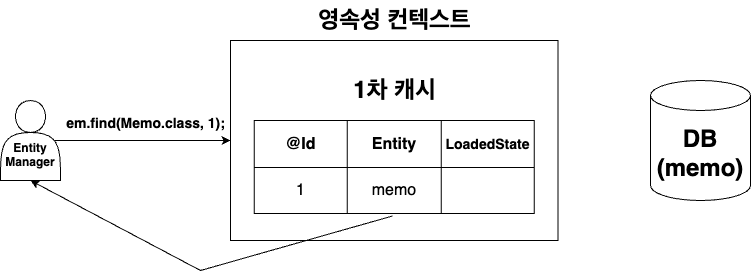

The diagram above was exported from draw.io. Its source (the exported page's mxGraphModel, read from the mxfile embedded in the PNG):
<mxGraphModel dx="1482" dy="827" grid="1" gridSize="10" guides="1" tooltips="1" connect="1" arrows="1" fold="1" page="1" pageScale="1" pageWidth="827" pageHeight="1169" math="0" shadow="0">
  <root>
    <mxCell id="0" />
    <mxCell id="1" parent="0" />
    <mxCell id="1xlyJLYFMKC8rkHW86Le-13" value="" style="rounded=0;whiteSpace=wrap;html=1;" vertex="1" parent="1">
      <mxGeometry x="260" y="670" width="327.5" height="200" as="geometry" />
    </mxCell>
    <mxCell id="1xlyJLYFMKC8rkHW86Le-14" value="영속성 컨텍스트" style="text;strokeColor=none;fillColor=none;html=1;fontSize=24;fontStyle=1;verticalAlign=middle;align=center;" vertex="1" parent="1">
      <mxGeometry x="371.25" y="630" width="105" height="40" as="geometry" />
    </mxCell>
    <mxCell id="1xlyJLYFMKC8rkHW86Le-28" value="" style="shape=table;startSize=0;container=1;collapsible=0;childLayout=tableLayout;fontSize=16;" vertex="1" parent="1">
      <mxGeometry x="283.75" y="750" width="280" height="93" as="geometry" />
    </mxCell>
    <mxCell id="1xlyJLYFMKC8rkHW86Le-29" value="" style="shape=tableRow;horizontal=0;startSize=0;swimlaneHead=0;swimlaneBody=0;strokeColor=inherit;top=0;left=0;bottom=0;right=0;collapsible=0;dropTarget=0;fillColor=none;points=[[0,0.5],[1,0.5]];portConstraint=eastwest;fontSize=16;" vertex="1" parent="1xlyJLYFMKC8rkHW86Le-28">
      <mxGeometry width="280" height="47" as="geometry" />
    </mxCell>
    <mxCell id="1xlyJLYFMKC8rkHW86Le-30" value="&lt;b&gt;@Id&lt;/b&gt;" style="shape=partialRectangle;html=1;whiteSpace=wrap;connectable=0;strokeColor=inherit;overflow=hidden;fillColor=none;top=0;left=0;bottom=0;right=0;pointerEvents=1;fontSize=16;" vertex="1" parent="1xlyJLYFMKC8rkHW86Le-29">
      <mxGeometry width="93" height="47" as="geometry">
        <mxRectangle width="93" height="47" as="alternateBounds" />
      </mxGeometry>
    </mxCell>
    <mxCell id="1xlyJLYFMKC8rkHW86Le-31" value="&lt;b&gt;Entity&lt;/b&gt;" style="shape=partialRectangle;html=1;whiteSpace=wrap;connectable=0;strokeColor=inherit;overflow=hidden;fillColor=none;top=0;left=0;bottom=0;right=0;pointerEvents=1;fontSize=16;" vertex="1" parent="1xlyJLYFMKC8rkHW86Le-29">
      <mxGeometry x="93" width="94" height="47" as="geometry">
        <mxRectangle width="94" height="47" as="alternateBounds" />
      </mxGeometry>
    </mxCell>
    <mxCell id="1xlyJLYFMKC8rkHW86Le-32" value="&lt;font style=&quot;font-size: 14px;&quot;&gt;&lt;b&gt;LoadedState&lt;/b&gt;&lt;/font&gt;" style="shape=partialRectangle;html=1;whiteSpace=wrap;connectable=0;strokeColor=inherit;overflow=hidden;fillColor=none;top=0;left=0;bottom=0;right=0;pointerEvents=1;fontSize=16;" vertex="1" parent="1xlyJLYFMKC8rkHW86Le-29">
      <mxGeometry x="187" width="93" height="47" as="geometry">
        <mxRectangle width="93" height="47" as="alternateBounds" />
      </mxGeometry>
    </mxCell>
    <mxCell id="1xlyJLYFMKC8rkHW86Le-33" value="" style="shape=tableRow;horizontal=0;startSize=0;swimlaneHead=0;swimlaneBody=0;strokeColor=inherit;top=0;left=0;bottom=0;right=0;collapsible=0;dropTarget=0;fillColor=none;points=[[0,0.5],[1,0.5]];portConstraint=eastwest;fontSize=16;" vertex="1" parent="1xlyJLYFMKC8rkHW86Le-28">
      <mxGeometry y="47" width="280" height="46" as="geometry" />
    </mxCell>
    <mxCell id="1xlyJLYFMKC8rkHW86Le-34" value="1" style="shape=partialRectangle;html=1;whiteSpace=wrap;connectable=0;strokeColor=inherit;overflow=hidden;fillColor=none;top=0;left=0;bottom=0;right=0;pointerEvents=1;fontSize=16;" vertex="1" parent="1xlyJLYFMKC8rkHW86Le-33">
      <mxGeometry width="93" height="46" as="geometry">
        <mxRectangle width="93" height="46" as="alternateBounds" />
      </mxGeometry>
    </mxCell>
    <mxCell id="1xlyJLYFMKC8rkHW86Le-35" value="memo" style="shape=partialRectangle;html=1;whiteSpace=wrap;connectable=0;strokeColor=inherit;overflow=hidden;fillColor=none;top=0;left=0;bottom=0;right=0;pointerEvents=1;fontSize=16;" vertex="1" parent="1xlyJLYFMKC8rkHW86Le-33">
      <mxGeometry x="93" width="94" height="46" as="geometry">
        <mxRectangle width="94" height="46" as="alternateBounds" />
      </mxGeometry>
    </mxCell>
    <mxCell id="1xlyJLYFMKC8rkHW86Le-36" value="" style="shape=partialRectangle;html=1;whiteSpace=wrap;connectable=0;strokeColor=inherit;overflow=hidden;fillColor=none;top=0;left=0;bottom=0;right=0;pointerEvents=1;fontSize=16;" vertex="1" parent="1xlyJLYFMKC8rkHW86Le-33">
      <mxGeometry x="187" width="93" height="46" as="geometry">
        <mxRectangle width="93" height="46" as="alternateBounds" />
      </mxGeometry>
    </mxCell>
    <mxCell id="1xlyJLYFMKC8rkHW86Le-41" value="1차 캐시" style="text;strokeColor=none;fillColor=none;html=1;fontSize=24;fontStyle=1;verticalAlign=middle;align=center;" vertex="1" parent="1">
      <mxGeometry x="371.25" y="700" width="105" height="40" as="geometry" />
    </mxCell>
    <mxCell id="cAZWhFKqIXqPTujNNtPq-2" style="edgeStyle=orthogonalEdgeStyle;rounded=0;orthogonalLoop=1;jettySize=auto;html=1;exitX=0.9;exitY=0.5;exitDx=0;exitDy=0;exitPerimeter=0;" edge="1" parent="1" source="cAZWhFKqIXqPTujNNtPq-1" target="1xlyJLYFMKC8rkHW86Le-13">
      <mxGeometry relative="1" as="geometry" />
    </mxCell>
    <mxCell id="cAZWhFKqIXqPTujNNtPq-1" value="&lt;b&gt;&lt;br&gt;&lt;br&gt;Entity&lt;br&gt;Manager&lt;/b&gt;" style="shape=actor;whiteSpace=wrap;html=1;" vertex="1" parent="1">
      <mxGeometry x="30" y="730" width="60" height="80" as="geometry" />
    </mxCell>
    <mxCell id="cAZWhFKqIXqPTujNNtPq-3" value="&lt;font style=&quot;font-size: 14px;&quot;&gt;em.find(Memo.class, 1);&lt;/font&gt;" style="text;strokeColor=none;fillColor=none;html=1;fontSize=24;fontStyle=1;verticalAlign=middle;align=center;" vertex="1" parent="1">
      <mxGeometry x="140" y="730" width="70" height="40" as="geometry" />
    </mxCell>
    <mxCell id="cAZWhFKqIXqPTujNNtPq-4" value="&lt;b&gt;&lt;font style=&quot;font-size: 24px;&quot;&gt;DB&lt;br&gt;(memo)&lt;br&gt;&lt;/font&gt;&lt;/b&gt;" style="shape=cylinder3;whiteSpace=wrap;html=1;boundedLbl=1;backgroundOutline=1;size=15;" vertex="1" parent="1">
      <mxGeometry x="680" y="710" width="100" height="120" as="geometry" />
    </mxCell>
    <mxCell id="cAZWhFKqIXqPTujNNtPq-13" value="" style="endArrow=classic;html=1;rounded=0;entryX=0.5;entryY=1;entryDx=0;entryDy=0;exitX=0.494;exitY=1.054;exitDx=0;exitDy=0;exitPerimeter=0;" edge="1" parent="1" source="1xlyJLYFMKC8rkHW86Le-33" target="cAZWhFKqIXqPTujNNtPq-1">
      <mxGeometry width="50" height="50" relative="1" as="geometry">
        <mxPoint x="330" y="740" as="sourcePoint" />
        <mxPoint x="380" y="690" as="targetPoint" />
        <Array as="points">
          <mxPoint x="230" y="900" />
        </Array>
      </mxGeometry>
    </mxCell>
  </root>
</mxGraphModel>